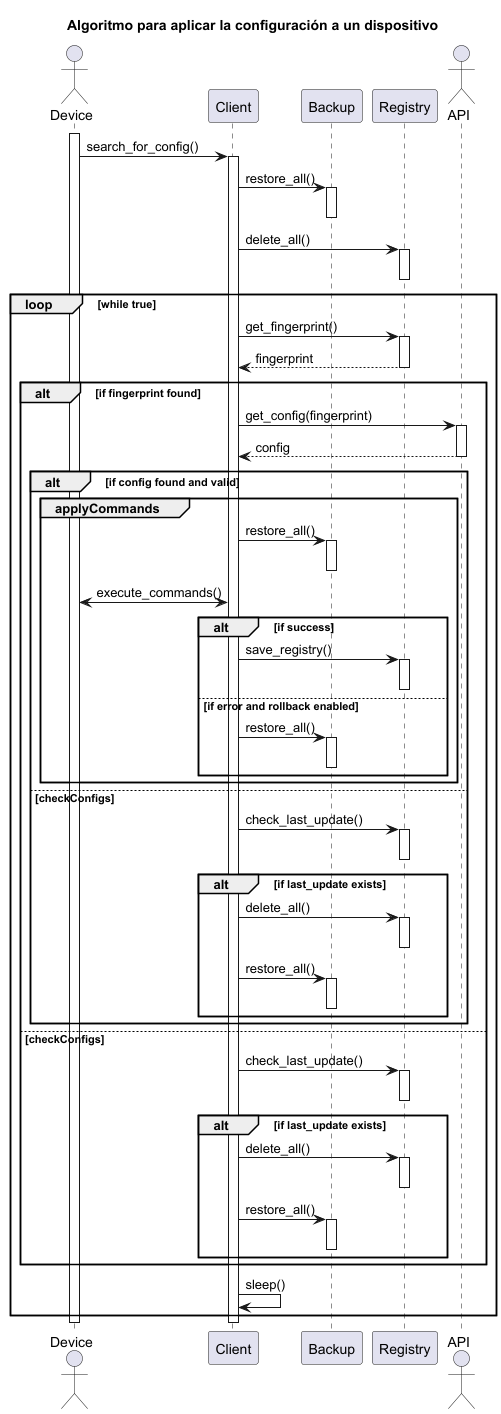

The diagram above was rendered by PlantUML. Its source (embedded in the PNG):
@startuml
title Algoritmo para aplicar la configuración a un dispositivo

actor Device
participant "Client" as C
participant "Backup" as B
participant "Registry" as R
actor API

activate Device
Device -> C : search_for_config()
activate C
    C -> B : restore_all()
    activate B
    deactivate B
    C -> R : delete_all()
    activate R
    deactivate R
    loop while true
        C -> R : get_fingerprint()
        activate R
        R --> C : fingerprint
        deactivate R
        alt if fingerprint found
            C -> API : get_config(fingerprint)
            activate API
            API --> C : config
            deactivate API
            alt if config found and valid
                group applyCommands
                C -> B : restore_all()
                activate B
                deactivate B
                C <-> Device : execute_commands()
                    alt if success
                        C -> R : save_registry()
                        activate R
                        deactivate R
                    else if error and rollback enabled
                        C -> B : restore_all()
                        activate B
                        deactivate B
                    end
                end
            else checkConfigs
                C -> R : check_last_update()
                activate R
                deactivate R
                alt if last_update exists
                    C -> R : delete_all()
                    activate R
                    deactivate R
                    C -> B : restore_all()
                    activate B
                    deactivate B
                end
            end
        else checkConfigs
            C -> R : check_last_update()
            activate R
            deactivate R
            alt if last_update exists
                C -> R : delete_all()
                activate R
                deactivate R
                C -> B : restore_all()
                activate B
                deactivate B
            end
        end
        C -> C  : sleep()
    end
deactivate C
deactivate Device
@enduml